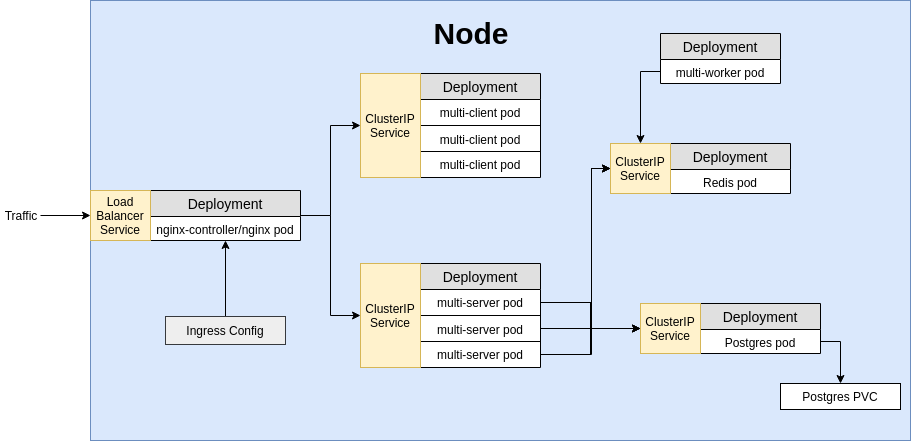

The diagram above was exported from draw.io. Its source (the exported page's mxGraphModel, read from the mxfile embedded in the PNG):
<mxGraphModel dx="1327" dy="776" grid="1" gridSize="10" guides="1" tooltips="1" connect="1" arrows="1" fold="1" page="1" pageScale="1" pageWidth="1100" pageHeight="850" background="#ffffff" math="0" shadow="0">
  <root>
    <mxCell id="0" />
    <mxCell id="1" parent="0" />
    <mxCell id="4l0xV5Wc0QqIpGPKEiBr-53" value="" style="rounded=0;whiteSpace=wrap;html=1;strokeColor=#6c8ebf;align=center;fillColor=#dae8fc;" parent="1" vertex="1">
      <mxGeometry x="250" y="170" width="820" height="440" as="geometry" />
    </mxCell>
    <mxCell id="_x7Pqk2jeEGoXOXmwLm9-12" style="edgeStyle=orthogonalEdgeStyle;rounded=0;orthogonalLoop=1;jettySize=auto;html=1;entryX=0;entryY=0.5;entryDx=0;entryDy=0;" edge="1" parent="1" source="4l0xV5Wc0QqIpGPKEiBr-3" target="_x7Pqk2jeEGoXOXmwLm9-3">
      <mxGeometry relative="1" as="geometry" />
    </mxCell>
    <mxCell id="4l0xV5Wc0QqIpGPKEiBr-3" value="Traffic" style="text;html=1;strokeColor=none;fillColor=none;align=center;verticalAlign=middle;whiteSpace=wrap;rounded=0;" parent="1" vertex="1">
      <mxGeometry x="160" y="375" width="40" height="20" as="geometry" />
    </mxCell>
    <mxCell id="4l0xV5Wc0QqIpGPKEiBr-6" value="Deployment" style="swimlane;fontStyle=0;childLayout=stackLayout;horizontal=1;startSize=26;fillColor=#e0e0e0;horizontalStack=0;resizeParent=1;resizeParentMax=0;resizeLast=0;collapsible=1;marginBottom=0;swimlaneFillColor=#ffffff;align=center;fontSize=14;" parent="1" vertex="1">
      <mxGeometry x="580" y="243" width="120" height="104" as="geometry" />
    </mxCell>
    <mxCell id="4l0xV5Wc0QqIpGPKEiBr-7" value="multi-client pod" style="text;strokeColor=none;fillColor=none;spacingLeft=4;spacingRight=4;overflow=hidden;rotatable=0;points=[[0,0.5],[1,0.5]];portConstraint=eastwest;fontSize=12;align=center;fontStyle=0" parent="4l0xV5Wc0QqIpGPKEiBr-6" vertex="1">
      <mxGeometry y="26" width="120" height="26" as="geometry" />
    </mxCell>
    <mxCell id="4l0xV5Wc0QqIpGPKEiBr-8" value="multi-client pod" style="text;strokeColor=#000000;fillColor=none;spacingLeft=4;spacingRight=4;overflow=hidden;rotatable=0;points=[[0,0.5],[1,0.5]];portConstraint=eastwest;fontSize=12;align=center;" parent="4l0xV5Wc0QqIpGPKEiBr-6" vertex="1">
      <mxGeometry y="52" width="120" height="26" as="geometry" />
    </mxCell>
    <mxCell id="4l0xV5Wc0QqIpGPKEiBr-9" value="multi-client pod" style="text;strokeColor=none;fillColor=none;spacingLeft=4;spacingRight=4;overflow=hidden;rotatable=0;points=[[0,0.5],[1,0.5]];portConstraint=eastwest;fontSize=12;align=center;" parent="4l0xV5Wc0QqIpGPKEiBr-6" vertex="1">
      <mxGeometry y="78" width="120" height="26" as="geometry" />
    </mxCell>
    <mxCell id="4l0xV5Wc0QqIpGPKEiBr-13" value="ClusterIP&lt;br&gt;Service&lt;br&gt;" style="rounded=0;whiteSpace=wrap;html=1;strokeColor=#d6b656;align=center;fillColor=#fff2cc;" parent="1" vertex="1">
      <mxGeometry x="520" y="243" width="60" height="104" as="geometry" />
    </mxCell>
    <mxCell id="4l0xV5Wc0QqIpGPKEiBr-14" value="Deployment" style="swimlane;fontStyle=0;childLayout=stackLayout;horizontal=1;startSize=26;fillColor=#e0e0e0;horizontalStack=0;resizeParent=1;resizeParentMax=0;resizeLast=0;collapsible=1;marginBottom=0;swimlaneFillColor=#ffffff;align=center;fontSize=14;" parent="1" vertex="1">
      <mxGeometry x="580" y="433" width="120" height="104" as="geometry" />
    </mxCell>
    <mxCell id="4l0xV5Wc0QqIpGPKEiBr-15" value="multi-server pod" style="text;strokeColor=none;fillColor=none;spacingLeft=4;spacingRight=4;overflow=hidden;rotatable=0;points=[[0,0.5],[1,0.5]];portConstraint=eastwest;fontSize=12;align=center;fontStyle=0" parent="4l0xV5Wc0QqIpGPKEiBr-14" vertex="1">
      <mxGeometry y="26" width="120" height="26" as="geometry" />
    </mxCell>
    <mxCell id="4l0xV5Wc0QqIpGPKEiBr-16" value="multi-server pod" style="text;strokeColor=#000000;fillColor=none;spacingLeft=4;spacingRight=4;overflow=hidden;rotatable=0;points=[[0,0.5],[1,0.5]];portConstraint=eastwest;fontSize=12;align=center;" parent="4l0xV5Wc0QqIpGPKEiBr-14" vertex="1">
      <mxGeometry y="52" width="120" height="26" as="geometry" />
    </mxCell>
    <mxCell id="4l0xV5Wc0QqIpGPKEiBr-17" value="multi-server pod" style="text;strokeColor=none;fillColor=none;spacingLeft=4;spacingRight=4;overflow=hidden;rotatable=0;points=[[0,0.5],[1,0.5]];portConstraint=eastwest;fontSize=12;align=center;" parent="4l0xV5Wc0QqIpGPKEiBr-14" vertex="1">
      <mxGeometry y="78" width="120" height="26" as="geometry" />
    </mxCell>
    <mxCell id="4l0xV5Wc0QqIpGPKEiBr-18" value="ClusterIP&lt;br&gt;Service&lt;br&gt;" style="rounded=0;whiteSpace=wrap;html=1;strokeColor=#d6b656;align=center;fillColor=#fff2cc;" parent="1" vertex="1">
      <mxGeometry x="520" y="433" width="60" height="104" as="geometry" />
    </mxCell>
    <mxCell id="4l0xV5Wc0QqIpGPKEiBr-24" value="Deployment" style="swimlane;fontStyle=0;childLayout=stackLayout;horizontal=1;startSize=26;fillColor=#e0e0e0;horizontalStack=0;resizeParent=1;resizeParentMax=0;resizeLast=0;collapsible=1;marginBottom=0;swimlaneFillColor=#ffffff;align=center;fontSize=14;" parent="1" vertex="1">
      <mxGeometry x="830" y="313" width="120" height="50" as="geometry" />
    </mxCell>
    <mxCell id="4l0xV5Wc0QqIpGPKEiBr-25" value="Redis pod" style="text;strokeColor=none;fillColor=none;spacingLeft=4;spacingRight=4;overflow=hidden;rotatable=0;points=[[0,0.5],[1,0.5]];portConstraint=eastwest;fontSize=12;align=center;fontStyle=0" parent="4l0xV5Wc0QqIpGPKEiBr-24" vertex="1">
      <mxGeometry y="26" width="120" height="24" as="geometry" />
    </mxCell>
    <mxCell id="4l0xV5Wc0QqIpGPKEiBr-32" value="ClusterIP&lt;br&gt;Service&lt;br&gt;" style="rounded=0;whiteSpace=wrap;html=1;strokeColor=#d6b656;align=center;fillColor=#fff2cc;" parent="1" vertex="1">
      <mxGeometry x="770" y="313" width="60" height="50" as="geometry" />
    </mxCell>
    <mxCell id="4l0xV5Wc0QqIpGPKEiBr-33" value="Deployment" style="swimlane;fontStyle=0;childLayout=stackLayout;horizontal=1;startSize=26;fillColor=#e0e0e0;horizontalStack=0;resizeParent=1;resizeParentMax=0;resizeLast=0;collapsible=1;marginBottom=0;swimlaneFillColor=#ffffff;align=center;fontSize=14;" parent="1" vertex="1">
      <mxGeometry x="860" y="473" width="120" height="50" as="geometry" />
    </mxCell>
    <mxCell id="4l0xV5Wc0QqIpGPKEiBr-34" value="Postgres pod" style="text;strokeColor=none;fillColor=none;spacingLeft=4;spacingRight=4;overflow=hidden;rotatable=0;points=[[0,0.5],[1,0.5]];portConstraint=eastwest;fontSize=12;align=center;fontStyle=0" parent="4l0xV5Wc0QqIpGPKEiBr-33" vertex="1">
      <mxGeometry y="26" width="120" height="24" as="geometry" />
    </mxCell>
    <mxCell id="4l0xV5Wc0QqIpGPKEiBr-35" value="ClusterIP&lt;br&gt;Service&lt;br&gt;" style="rounded=0;whiteSpace=wrap;html=1;strokeColor=#d6b656;align=center;fillColor=#fff2cc;" parent="1" vertex="1">
      <mxGeometry x="800" y="473" width="60" height="50" as="geometry" />
    </mxCell>
    <mxCell id="4l0xV5Wc0QqIpGPKEiBr-36" value="Deployment" style="swimlane;fontStyle=0;childLayout=stackLayout;horizontal=1;startSize=26;fillColor=#e0e0e0;horizontalStack=0;resizeParent=1;resizeParentMax=0;resizeLast=0;collapsible=1;marginBottom=0;swimlaneFillColor=#ffffff;align=center;fontSize=14;" parent="1" vertex="1">
      <mxGeometry x="820" y="203" width="120" height="50" as="geometry" />
    </mxCell>
    <mxCell id="4l0xV5Wc0QqIpGPKEiBr-37" value="multi-worker pod" style="text;strokeColor=none;fillColor=none;spacingLeft=4;spacingRight=4;overflow=hidden;rotatable=0;points=[[0,0.5],[1,0.5]];portConstraint=eastwest;fontSize=12;align=center;fontStyle=0" parent="4l0xV5Wc0QqIpGPKEiBr-36" vertex="1">
      <mxGeometry y="26" width="120" height="24" as="geometry" />
    </mxCell>
    <mxCell id="4l0xV5Wc0QqIpGPKEiBr-38" value="Postgres PVC" style="rounded=0;whiteSpace=wrap;html=1;strokeColor=#000000;align=center;" parent="1" vertex="1">
      <mxGeometry x="940" y="553" width="120" height="26" as="geometry" />
    </mxCell>
    <mxCell id="4l0xV5Wc0QqIpGPKEiBr-39" style="edgeStyle=orthogonalEdgeStyle;rounded=0;orthogonalLoop=1;jettySize=auto;html=1;entryX=0;entryY=0.5;entryDx=0;entryDy=0;" parent="1" source="4l0xV5Wc0QqIpGPKEiBr-15" target="4l0xV5Wc0QqIpGPKEiBr-35" edge="1">
      <mxGeometry relative="1" as="geometry" />
    </mxCell>
    <mxCell id="4l0xV5Wc0QqIpGPKEiBr-42" style="edgeStyle=orthogonalEdgeStyle;rounded=0;orthogonalLoop=1;jettySize=auto;html=1;" parent="1" source="4l0xV5Wc0QqIpGPKEiBr-16" target="4l0xV5Wc0QqIpGPKEiBr-35" edge="1">
      <mxGeometry relative="1" as="geometry" />
    </mxCell>
    <mxCell id="4l0xV5Wc0QqIpGPKEiBr-43" style="edgeStyle=orthogonalEdgeStyle;rounded=0;orthogonalLoop=1;jettySize=auto;html=1;entryX=0;entryY=0.5;entryDx=0;entryDy=0;" parent="1" source="4l0xV5Wc0QqIpGPKEiBr-17" target="4l0xV5Wc0QqIpGPKEiBr-35" edge="1">
      <mxGeometry relative="1" as="geometry" />
    </mxCell>
    <mxCell id="4l0xV5Wc0QqIpGPKEiBr-44" style="edgeStyle=orthogonalEdgeStyle;rounded=0;orthogonalLoop=1;jettySize=auto;html=1;entryX=0;entryY=0.5;entryDx=0;entryDy=0;" parent="1" source="4l0xV5Wc0QqIpGPKEiBr-15" target="4l0xV5Wc0QqIpGPKEiBr-32" edge="1">
      <mxGeometry relative="1" as="geometry">
        <Array as="points">
          <mxPoint x="751" y="472" />
          <mxPoint x="751" y="338" />
        </Array>
      </mxGeometry>
    </mxCell>
    <mxCell id="4l0xV5Wc0QqIpGPKEiBr-47" style="edgeStyle=orthogonalEdgeStyle;rounded=0;orthogonalLoop=1;jettySize=auto;html=1;entryX=0;entryY=0.5;entryDx=0;entryDy=0;" parent="1" source="4l0xV5Wc0QqIpGPKEiBr-16" target="4l0xV5Wc0QqIpGPKEiBr-32" edge="1">
      <mxGeometry relative="1" as="geometry">
        <Array as="points">
          <mxPoint x="751" y="498" />
          <mxPoint x="751" y="338" />
        </Array>
      </mxGeometry>
    </mxCell>
    <mxCell id="4l0xV5Wc0QqIpGPKEiBr-48" style="edgeStyle=orthogonalEdgeStyle;rounded=0;orthogonalLoop=1;jettySize=auto;html=1;entryX=0;entryY=0.5;entryDx=0;entryDy=0;" parent="1" source="4l0xV5Wc0QqIpGPKEiBr-17" target="4l0xV5Wc0QqIpGPKEiBr-32" edge="1">
      <mxGeometry relative="1" as="geometry">
        <Array as="points">
          <mxPoint x="751" y="524" />
          <mxPoint x="751" y="338" />
        </Array>
      </mxGeometry>
    </mxCell>
    <mxCell id="4l0xV5Wc0QqIpGPKEiBr-49" style="edgeStyle=orthogonalEdgeStyle;rounded=0;orthogonalLoop=1;jettySize=auto;html=1;entryX=0.5;entryY=0;entryDx=0;entryDy=0;" parent="1" source="4l0xV5Wc0QqIpGPKEiBr-37" target="4l0xV5Wc0QqIpGPKEiBr-32" edge="1">
      <mxGeometry relative="1" as="geometry" />
    </mxCell>
    <mxCell id="4l0xV5Wc0QqIpGPKEiBr-52" style="edgeStyle=orthogonalEdgeStyle;rounded=0;orthogonalLoop=1;jettySize=auto;html=1;entryX=0.5;entryY=0;entryDx=0;entryDy=0;" parent="1" source="4l0xV5Wc0QqIpGPKEiBr-34" target="4l0xV5Wc0QqIpGPKEiBr-38" edge="1">
      <mxGeometry relative="1" as="geometry" />
    </mxCell>
    <mxCell id="4l0xV5Wc0QqIpGPKEiBr-54" value="&lt;b&gt;&lt;font style=&quot;font-size: 30px&quot;&gt;Node&lt;/font&gt;&lt;/b&gt;" style="text;html=1;strokeColor=none;fillColor=none;align=center;verticalAlign=middle;whiteSpace=wrap;rounded=0;" parent="1" vertex="1">
      <mxGeometry x="610" y="193" width="40" height="20" as="geometry" />
    </mxCell>
    <mxCell id="_x7Pqk2jeEGoXOXmwLm9-8" style="edgeStyle=orthogonalEdgeStyle;rounded=0;orthogonalLoop=1;jettySize=auto;html=1;entryX=0;entryY=0.5;entryDx=0;entryDy=0;" edge="1" parent="1" source="_x7Pqk2jeEGoXOXmwLm9-1" target="4l0xV5Wc0QqIpGPKEiBr-13">
      <mxGeometry relative="1" as="geometry" />
    </mxCell>
    <mxCell id="_x7Pqk2jeEGoXOXmwLm9-9" style="edgeStyle=orthogonalEdgeStyle;rounded=0;orthogonalLoop=1;jettySize=auto;html=1;entryX=0;entryY=0.5;entryDx=0;entryDy=0;" edge="1" parent="1" source="_x7Pqk2jeEGoXOXmwLm9-1" target="4l0xV5Wc0QqIpGPKEiBr-18">
      <mxGeometry relative="1" as="geometry" />
    </mxCell>
    <mxCell id="_x7Pqk2jeEGoXOXmwLm9-1" value="Deployment" style="swimlane;fontStyle=0;childLayout=stackLayout;horizontal=1;startSize=26;fillColor=#e0e0e0;horizontalStack=0;resizeParent=1;resizeParentMax=0;resizeLast=0;collapsible=1;marginBottom=0;swimlaneFillColor=#ffffff;align=center;fontSize=14;" vertex="1" parent="1">
      <mxGeometry x="310" y="360" width="150" height="50" as="geometry" />
    </mxCell>
    <mxCell id="_x7Pqk2jeEGoXOXmwLm9-2" value="nginx-controller/nginx pod" style="text;strokeColor=none;fillColor=none;spacingLeft=4;spacingRight=4;overflow=hidden;rotatable=0;points=[[0,0.5],[1,0.5]];portConstraint=eastwest;fontSize=12;align=center;fontStyle=0" vertex="1" parent="_x7Pqk2jeEGoXOXmwLm9-1">
      <mxGeometry y="26" width="150" height="24" as="geometry" />
    </mxCell>
    <mxCell id="_x7Pqk2jeEGoXOXmwLm9-3" value="Load&lt;br&gt;Balancer&lt;br&gt;Service&lt;br&gt;" style="rounded=0;whiteSpace=wrap;html=1;strokeColor=#d6b656;align=center;fillColor=#fff2cc;" vertex="1" parent="1">
      <mxGeometry x="250" y="360" width="60" height="50" as="geometry" />
    </mxCell>
    <mxCell id="_x7Pqk2jeEGoXOXmwLm9-11" style="edgeStyle=orthogonalEdgeStyle;rounded=0;orthogonalLoop=1;jettySize=auto;html=1;entryX=0.5;entryY=1;entryDx=0;entryDy=0;entryPerimeter=0;" edge="1" parent="1" source="_x7Pqk2jeEGoXOXmwLm9-10" target="_x7Pqk2jeEGoXOXmwLm9-2">
      <mxGeometry relative="1" as="geometry" />
    </mxCell>
    <mxCell id="_x7Pqk2jeEGoXOXmwLm9-10" value="Ingress Config" style="rounded=0;whiteSpace=wrap;html=1;fillColor=#eeeeee;strokeColor=#36393d;" vertex="1" parent="1">
      <mxGeometry x="325" y="486" width="120" height="28" as="geometry" />
    </mxCell>
  </root>
</mxGraphModel>